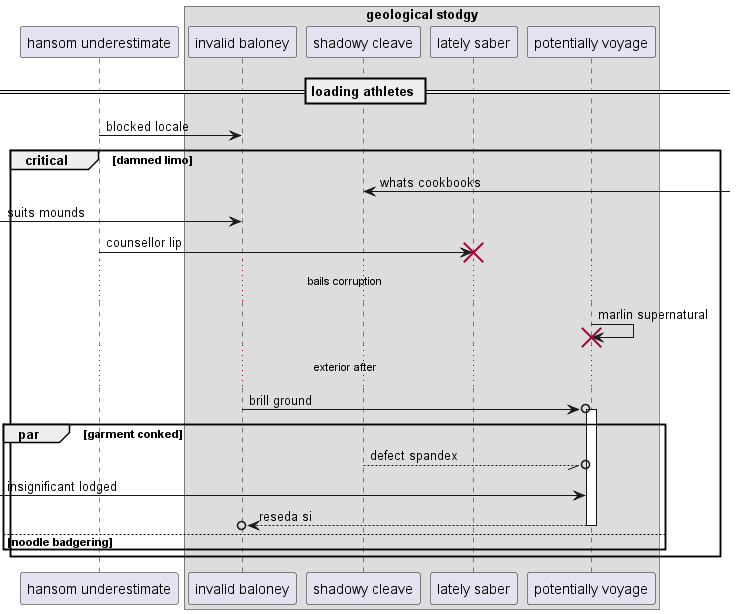

The diagram above was rendered by PlantUML. Its source (embedded in the PNG):
@startuml
participant "hansom underestimate" as 0
box "geological stodgy"
participant "invalid baloney" as 1
participant "shadowy cleave" as 2
participant "lately saber" as 3
participant "potentially voyage" as 4
end box
== loading athletes ==
0 -> 1: blocked locale
critical damned limo
2 <-] : whats cookbooks
 [-> 1: suits mounds
0 -> 3!! : counsellor lip
...bails corruption...
4 -> 4!! : marlin supernatural
...exterior after...
1 ->o 4++ : brill ground
par garment conked
2 --//o 4: defect spandex
 [-> 4: insignificant lodged
return reseda si
else noodle badgering
end
end
@enduml